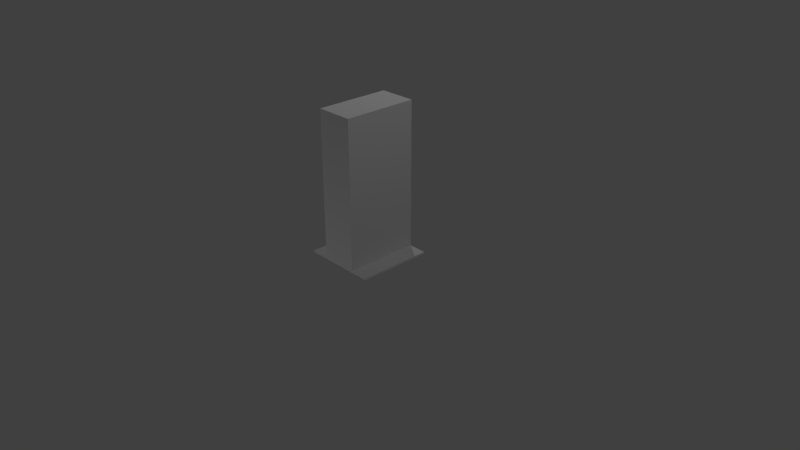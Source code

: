 # Source: Wall_bridge.blend  (saved by Blender 2.90.8; exported with 4.5.12 LTS)
import bpy
from mathutils import Matrix  # noqa: F401  (used for matrix-valued properties, if any)

bpy.ops.wm.read_factory_settings(use_empty=True)
scene = bpy.context.scene
scene.name = 'Scene'

# ---- collections
col_collection_1 = bpy.data.collections.new('Collection 1'); scene.collection.children.link(col_collection_1)
col_mesh = bpy.data.collections.new('Mesh'); scene.collection.children.link(col_mesh)
col_rig = bpy.data.collections.new('Rig'); scene.collection.children.link(col_rig)
col_collision = bpy.data.collections.new('Collision'); scene.collection.children.link(col_collision)
col_extras = bpy.data.collections.new('Extras'); scene.collection.children.link(col_extras)

# ---- materials (node trees are filled in below, after node groups)
mat_material = bpy.data.materials.new('Material')
mat_material.alpha_threshold = 0.0
mat_material.use_transparent_shadow = False
mat_material.roughness = 0.5
mat_material.line_color = (0.0, 0.0, 0.0, 1.0)

# ---- material node trees

# ---- world
world_world = bpy.data.worlds.new('World'); scene.world = world_world
world_world.color = (0.05088, 0.05088, 0.05088)
world_world.use_sun_shadow = False
world_world.sun_shadow_jitter_overblur = 0.0
world_world.cycles.sampling_method = 'MANUAL'

# ---- cameras
cam_camera = bpy.data.cameras.new('Camera')
cam_camera.clip_end = 100.0
cam_camera.lens = 35.0
cam_camera.sensor_width = 32.0
cam_camera.sensor_height = 18.0
cam_camera.ortho_scale = 7.314
cam_camera.dof.focus_distance = 0.0
cam_camera.dof.aperture_fstop = 128.0

# ---- lights
light_lamp = bpy.data.lights.new('Lamp', 'POINT')
light_lamp.transmission_factor = 0.0
light_lamp.cutoff_distance = 30.0
light_lamp.energy = 100.0
light_lamp.shadow_buffer_clip_start = 1.001
light_lamp.shadow_soft_size = 0.1
light_lamp.shadow_maximum_resolution = 0.006
light_lamp.use_absolute_resolution = True
light_lamp_001 = bpy.data.lights.new('Lamp.001', 'POINT')
light_lamp_001.transmission_factor = 0.0
light_lamp_001.cutoff_distance = 30.0
light_lamp_001.energy = 100.0
light_lamp_001.shadow_buffer_clip_start = 1.001
light_lamp_001.shadow_soft_size = 0.1
light_lamp_001.shadow_maximum_resolution = 0.006
light_lamp_001.use_absolute_resolution = True
light_lamp_002 = bpy.data.lights.new('Lamp.002', 'POINT')
light_lamp_002.transmission_factor = 0.0
light_lamp_002.cutoff_distance = 30.0
light_lamp_002.energy = 100.0
light_lamp_002.shadow_buffer_clip_start = 1.001
light_lamp_002.shadow_soft_size = 0.1
light_lamp_002.shadow_maximum_resolution = 0.006
light_lamp_002.use_absolute_resolution = True

# ---- meshes
me_cube = bpy.data.meshes.new('Cube')
me_cube.from_pydata([(0.5, 0.5, 0.0135), (0.5, -0.5, 0.0135), (-0.5, -0.5, 0.0135), (-0.5, 0.5, 0.0135), (-0.25, -0.5, 0.0135), (-0.25, 0.5, 0.0135), (0.25, -0.5, 0.0135), (0.25, 0.5, 0.0135), (9.17e-09, -0.5, 0.0135), (9.17e-09, 0.5, 0.0135), (0.5, 0.5, 0.0385), (0.5, -0.5, 0.0385), (-0.5, -0.5, 0.0385), (-0.5, 0.5, 0.0385), (-0.25, -0.5, 0.0385), (-0.25, 0.5, 0.0385), (0.25, -0.5, 0.0385), (0.25, 0.5, 0.0385), (9.17e-09, -0.5, 0.0385), (9.17e-09, 0.5, 0.0385), (-0.25, -0.5, 1.013), (-0.25, 0.5, 1.013), (0.25, -0.5, 1.013), (0.25, 0.5, 1.013), (9.17e-09, -0.5, 1.013), (9.17e-09, 0.5, 1.013), (-0.25, -0.5, 2.013), (-0.25, 0.5, 2.013), (0.25, -0.5, 2.013), (0.25, 0.5, 2.013), (-1.1e-07, -0.5, 2.013), (-1.1e-07, 0.5, 2.013), (-0.5, -0.45, 0.0385), (-1.1e-07, -0.45, 2.013), (-0.25, -0.45, 1.013), (0.25, -0.45, 2.013), (-0.25, -0.45, 0.0385), (-0.25, -0.45, 2.013), (0.25, -0.45, 1.013), (0.5, -0.45, 0.0385), (0.25, -0.45, 0.0385), (0.5, 0.45, 0.0385), (-0.25, 0.45, 2.013), (-1.1e-07, 0.45, 2.013), (0.25, 0.45, 1.013), (0.25, 0.45, 2.013), (0.25, 0.45, 0.0385), (-0.25, 0.45, 1.013), (-0.25, 0.45, 0.0385), (-0.5, 0.45, 0.0385), (0.45, -0.5, 0.0385), (0.45, 0.45, 0.0385), (0.45, 0.5, 0.0385), (0.45, -0.45, 0.0385), (-0.45, 0.5, 0.0385), (-0.45, 0.45, 0.0385), (-0.45, -0.5, 0.0385), (-0.45, -0.45, 0.0385), (0.25, -0.45, 1.939), (0.25, -0.5, 1.939), (0.25, 0.5, 1.939), (0.25, 0.45, 1.939), (0.2, 0.5, 2.014), (0.2, -0.45, 2.013), (0.2, -0.5, 2.013), (0.2, 0.45, 2.013), (-0.2, 0.45, 2.013), (-0.2, 0.5, 2.013), (-0.2, -0.45, 2.013), (-0.2, -0.5, 2.013), (-0.25, 0.5, 1.939), (-1.013e-07, 0.5, 1.939), (-0.25, -0.5, 1.939), (-0.25, -0.45, 1.939), (-0.25, 0.45, 1.939), (-1.011e-07, -0.5, 1.939), (0.2, 0.5, 1.939), (0.2, 0.5, 1.013), (0.2, 0.5, 0.0385), (-0.2, 0.5, 1.013), (-0.2, 0.5, 0.0385), (-0.2, 0.5, 1.939), (0.2, -0.5, 0.0385), (0.2, -0.5, 1.939), (0.2, -0.5, 1.013), (-0.2, -0.5, 0.0385), (-0.2, -0.5, 1.013), (-0.2, -0.5, 1.939)], [], [(0, 1, 6, 7), (5, 4, 2, 3), (9, 8, 4, 5), (7, 6, 8, 9), (10, 52, 51, 41), (15, 54, 55, 48), (14, 20, 34, 36), (19, 25, 77, 78), (4, 14, 56, 12, 2), (5, 15, 80, 19, 9), (0, 10, 41, 39, 11, 1), (7, 17, 52, 10, 0), (8, 18, 85, 14, 4), (1, 11, 50, 16, 6), (3, 13, 54, 15, 5), (6, 16, 82, 18, 8), (2, 12, 32, 49, 13, 3), (9, 19, 78, 17, 7), (22, 38, 58, 59), (21, 47, 74, 70), (15, 21, 79, 80), (16, 22, 84, 82), (17, 23, 44, 46), (18, 24, 86, 85), (31, 67, 66, 43), (29, 62, 65, 45), (23, 77, 76, 60), (25, 79, 81, 71), (24, 84, 83, 75), (20, 86, 87, 72), (36, 34, 47, 48), (33, 68, 69, 30), (35, 63, 64, 28), (36, 57, 56, 14), (37, 73, 72, 26), (39, 53, 50, 11), (35, 58, 61, 45), (40, 38, 22, 16), (45, 61, 60, 29), (43, 66, 68, 33), (41, 51, 53, 39), (45, 65, 63, 35), (46, 44, 38, 40), (48, 47, 21, 15), (48, 55, 57, 36), (42, 74, 73, 37), (53, 51, 46, 40), (51, 52, 17, 46), (50, 53, 40, 16), (56, 57, 32, 12), (57, 55, 49, 32), (55, 54, 13, 49), (61, 58, 38, 44), (59, 58, 35, 28), (60, 61, 44, 23), (64, 63, 33, 30), (63, 65, 43, 33), (65, 62, 31, 43), (68, 66, 42, 37), (66, 67, 27, 42), (69, 68, 37, 26), (71, 81, 70, 27, 67, 31), (60, 76, 71, 31, 62, 29), (72, 73, 34, 20), (73, 74, 47, 34), (70, 74, 42, 27), (75, 83, 59, 28, 64, 30), (72, 87, 75, 30, 69, 26), (78, 77, 23, 17), (76, 77, 25, 71), (80, 79, 25, 19), (81, 79, 21, 70), (82, 84, 24, 18), (83, 84, 22, 59), (85, 86, 20, 14), (87, 86, 24, 75)])
_uv = me_cube.uv_layers.new(name='UVMap')
_uv.uv.foreach_set('vector', [0.07924, 0.8865, 0.07227, 0.8847, 0.07073, 0.8824, 0.08254, 0.8845, 0.08364, 0.878, 0.07182, 0.8761, 0.07454, 0.8739, 0.08166, 0.8757, 0.08345, 0.8812, 0.07101, 0.8793, 0.07182, 0.8761, 0.08364, 0.878, 0.08254, 0.8845, 0.07073, 0.8824, 0.07101, 0.8793, 0.08345, 0.8812, 0.07925, 0.8866, 0.07979, 0.8867, 0.07938, 0.8871, 0.07894, 0.8867, 0.08399, 0.8779, 0.08212, 0.8757, 0.08263, 0.8753, 0.08441, 0.8773, 0.07148, 0.8759, 0.05591, 0.877, 0.05586, 0.8762, 0.07119, 0.8751, 0.05683, 0.7646, 0.07557, 0.7646, 0.07557, 0.7685, 0.05683, 0.7685, 0.07182, 0.8761, 0.07148, 0.8759, 0.07409, 0.8739, 0.07452, 0.8739, 0.07454, 0.8739, 0.08364, 0.878, 0.08399, 0.8779, 0.08393, 0.8787, 0.08377, 0.8813, 0.08345, 0.8812, 0.07924, 0.8865, 0.07925, 0.8866, 0.07894, 0.8867, 0.07244, 0.885, 0.07222, 0.8848, 0.07227, 0.8847, 0.08254, 0.8845, 0.08289, 0.8847, 0.07979, 0.8867, 0.07925, 0.8866, 0.07924, 0.8865, 0.07101, 0.8793, 0.0707, 0.8793, 0.07132, 0.8767, 0.07148, 0.8759, 0.07182, 0.8761, 0.07227, 0.8847, 0.07222, 0.8848, 0.07188, 0.8846, 0.07041, 0.8825, 0.07073, 0.8824, 0.08166, 0.8757, 0.0817, 0.8756, 0.08212, 0.8757, 0.08399, 0.8779, 0.08364, 0.878, 0.07073, 0.8824, 0.07041, 0.8825, 0.07047, 0.8818, 0.0707, 0.8793, 0.07101, 0.8793, 0.07454, 0.8739, 0.07452, 0.8739, 0.07481, 0.8738, 0.08147, 0.8754, 0.0817, 0.8756, 0.08166, 0.8757, 0.08345, 0.8812, 0.08377, 0.8813, 0.08308, 0.8839, 0.08289, 0.8847, 0.08254, 0.8845, 0.05827, 0.8779, 0.05806, 0.8784, 0.04774, 0.8745, 0.04795, 0.8739, 0.09694, 0.8826, 0.09715, 0.8821, 0.1082, 0.8861, 0.108, 0.8866, 0.08399, 0.8779, 0.09694, 0.8826, 0.09671, 0.8833, 0.08393, 0.8787, 0.07041, 0.8825, 0.05827, 0.8779, 0.05849, 0.8773, 0.07047, 0.8818, 0.08289, 0.8847, 0.09948, 0.8838, 0.09953, 0.8846, 0.08319, 0.8855, 0.07179, 0.7484, 0.09121, 0.7484, 0.09121, 0.7523, 0.07179, 0.7523, 0.0965, 0.8838, 0.1008, 0.8842, 0.1007, 0.8852, 0.09651, 0.8849, 0.09142, 0.8844, 0.09227, 0.8842, 0.09233, 0.8852, 0.09132, 0.8853, 0.09948, 0.8838, 0.09944, 0.8831, 0.1135, 0.8823, 0.1136, 0.883, 0.07557, 0.7646, 0.07557, 0.7608, 0.09336, 0.7608, 0.09336, 0.7646, 0.09121, 0.7484, 0.09121, 0.7444, 0.1096, 0.7444, 0.1096, 0.7484, 0.05591, 0.877, 0.05595, 0.8777, 0.04273, 0.8786, 0.04268, 0.8779, 0.04593, 0.7451, 0.06343, 0.7451, 0.06343, 0.7612, 0.04593, 0.7612, 0.09649, 0.9045, 0.1006, 0.9041, 0.1007, 0.9052, 0.09649, 0.9056, 0.09127, 0.9042, 0.09231, 0.9042, 0.09222, 0.9052, 0.09143, 0.905, 0.07119, 0.8751, 0.07371, 0.8734, 0.07409, 0.8739, 0.07148, 0.8759, 0.1017, 0.9041, 0.1034, 0.9049, 0.1025, 0.9061, 0.1015, 0.9049, 0.07244, 0.885, 0.07198, 0.8852, 0.07188, 0.8846, 0.07222, 0.8848, 0.09127, 0.9042, 0.08963, 0.9048, 0.08963, 0.8845, 0.09132, 0.8853, 0.06999, 0.8831, 0.05806, 0.8784, 0.05827, 0.8779, 0.07041, 0.8825, 0.09132, 0.8853, 0.08963, 0.8845, 0.0905, 0.8833, 0.09142, 0.8844, 0.0548, 0.7063, 0.05822, 0.7063, 0.05822, 0.7216, 0.0548, 0.7216, 0.07894, 0.8867, 0.07884, 0.8871, 0.07234, 0.8853, 0.07244, 0.885, 0.09132, 0.8853, 0.09233, 0.8852, 0.09231, 0.9042, 0.09127, 0.9042, 0.04365, 0.7242, 0.06376, 0.7242, 0.06376, 0.7428, 0.04365, 0.7428, 0.08441, 0.8773, 0.09715, 0.8821, 0.09694, 0.8826, 0.08399, 0.8779, 0.04593, 0.7612, 0.04234, 0.7612, 0.04234, 0.7451, 0.04593, 0.7451, 0.1017, 0.8852, 0.1035, 0.8845, 0.1034, 0.9049, 0.1017, 0.9041, 0.03953, 0.7428, 0.03953, 0.7242, 0.04365, 0.7242, 0.04365, 0.7428, 0.08026, 0.8874, 0.07979, 0.8867, 0.08289, 0.8847, 0.08319, 0.8855, 0.07188, 0.8846, 0.07148, 0.8849, 0.06999, 0.8831, 0.07041, 0.8825, 0.07409, 0.8739, 0.07446, 0.8734, 0.07481, 0.8738, 0.07452, 0.8739, 0.0749, 0.8734, 0.08156, 0.875, 0.08147, 0.8754, 0.07481, 0.8738, 0.08197, 0.8752, 0.08212, 0.8757, 0.0817, 0.8756, 0.08147, 0.8754, 0.08285, 0.7242, 0.08285, 0.7428, 0.06376, 0.7428, 0.06376, 0.7242, 0.09038, 0.906, 0.08963, 0.9048, 0.09127, 0.9042, 0.09143, 0.905, 0.1136, 0.883, 0.1136, 0.8838, 0.09953, 0.8846, 0.09948, 0.8838, 0.09222, 0.9052, 0.09231, 0.9042, 0.09649, 0.9045, 0.09649, 0.9056, 0.05138, 0.7216, 0.05138, 0.7063, 0.0548, 0.7063, 0.0548, 0.7216, 0.09233, 0.8852, 0.09227, 0.8842, 0.0965, 0.8838, 0.09651, 0.8849, 0.1006, 0.9041, 0.1007, 0.8852, 0.1017, 0.8852, 0.1017, 0.9041, 0.1007, 0.8852, 0.1008, 0.8842, 0.1016, 0.8844, 0.1017, 0.8852, 0.1007, 0.9052, 0.1006, 0.9041, 0.1017, 0.9041, 0.1015, 0.9049, 0.09649, 0.882, 0.1014, 0.8826, 0.1026, 0.8832, 0.1016, 0.8844, 0.1008, 0.8842, 0.0965, 0.8838, 0.0905, 0.8833, 0.09162, 0.8827, 0.09649, 0.882, 0.0965, 0.8838, 0.09227, 0.8842, 0.09142, 0.8844, 0.04268, 0.8779, 0.04262, 0.8772, 0.05586, 0.8762, 0.05591, 0.877, 0.08003, 0.7451, 0.08003, 0.7612, 0.06343, 0.7612, 0.06343, 0.7451, 0.1026, 0.8832, 0.1035, 0.8845, 0.1017, 0.8852, 0.1016, 0.8844, 0.0965, 0.9074, 0.09153, 0.9068, 0.09038, 0.906, 0.09143, 0.905, 0.09222, 0.9052, 0.09649, 0.9056, 0.1025, 0.9061, 0.1014, 0.9067, 0.0965, 0.9074, 0.09649, 0.9056, 0.1007, 0.9052, 0.1015, 0.9049, 0.08308, 0.8839, 0.09944, 0.8831, 0.09948, 0.8838, 0.08289, 0.8847, 0.09336, 0.7685, 0.07557, 0.7685, 0.07557, 0.7646, 0.09336, 0.7646, 0.05683, 0.7608, 0.07557, 0.7608, 0.07557, 0.7646, 0.05683, 0.7646, 0.1077, 0.8872, 0.09671, 0.8833, 0.09694, 0.8826, 0.108, 0.8866, 0.07179, 0.7444, 0.09121, 0.7444, 0.09121, 0.7484, 0.07179, 0.7484, 0.04816, 0.8734, 0.05849, 0.8773, 0.05827, 0.8779, 0.04795, 0.8739, 0.07132, 0.8767, 0.05595, 0.8777, 0.05591, 0.877, 0.07148, 0.8759, 0.1096, 0.7523, 0.09121, 0.7523, 0.09121, 0.7484, 0.1096, 0.7484])
me_cube.materials.append(mat_material)
me_cube.use_remesh_preserve_volume = False
me_cube.use_remesh_preserve_attributes = False
me_cube.use_mirror_vertex_groups = False
me_cube.update()

# ---- objects
ob_wall_bridge = bpy.data.objects.new('Wall_Bridge', me_cube)
ob_lamp = bpy.data.objects.new('Lamp', light_lamp)
ob_camera = bpy.data.objects.new('Camera', cam_camera)
ob_lamp_001 = bpy.data.objects.new('Lamp.001', light_lamp_001)
ob_lamp_002 = bpy.data.objects.new('Lamp.002', light_lamp_002)

# ---- transforms, parenting, visibility, modifiers, constraints
ob_wall_bridge.location = (0.0, 0.0, 0.0)
ob_wall_bridge.lock_rotations_4d = False
ob_wall_bridge.empty_display_type = 'ARROWS'
ob_wall_bridge.lineart.crease_threshold = 0.0
ob_lamp.location = (4.076, 1.005, 5.904)
ob_lamp.rotation_euler = (0.6503, 0.05522, 1.866)
ob_lamp.lock_rotations_4d = False
ob_lamp.empty_display_type = 'ARROWS'
ob_lamp.color = (0.0, 0.0, 0.0, 0.0)
ob_lamp.lineart.crease_threshold = 0.0
ob_camera.location = (7.481, -6.508, 5.344)
ob_camera.rotation_euler = (1.109, 0.0, 0.8149)
ob_camera.lock_rotations_4d = False
ob_camera.empty_display_type = 'ARROWS'
ob_camera.color = (0.0, 0.0, 0.0, 0.0)
ob_camera.display_type = 'WIRE'
ob_camera.lineart.crease_threshold = 0.0
ob_lamp_001.location = (-0.2791, -4.965, -4.421)
ob_lamp_001.rotation_euler = (0.6503, 0.05522, 1.866)
ob_lamp_001.lock_rotations_4d = False
ob_lamp_001.empty_display_type = 'ARROWS'
ob_lamp_001.color = (0.0, 0.0, 0.0, 0.0)
ob_lamp_001.lineart.crease_threshold = 0.0
ob_lamp_002.location = (-2.395, 2.282, 5.904)
ob_lamp_002.rotation_euler = (0.6503, 0.05522, 1.866)
ob_lamp_002.lock_rotations_4d = False
ob_lamp_002.empty_display_type = 'ARROWS'
ob_lamp_002.color = (0.0, 0.0, 0.0, 0.0)
ob_lamp_002.lineart.crease_threshold = 0.0

# ---- collection membership
col_collection_1.objects.link(ob_wall_bridge)
col_collection_1.objects.link(ob_lamp)
col_collection_1.objects.link(ob_camera)
col_collection_1.objects.link(ob_lamp_001)
col_collection_1.objects.link(ob_lamp_002)

# ---- scene / render settings (as saved in the file)
scene.camera = ob_camera
scene.frame_start = 1; scene.frame_end = 250; scene.frame_set(1)
scene.render.engine = 'BLENDER_EEVEE_NEXT'
scene.render.resolution_percentage = 50
scene.render.dither_intensity = 0.0
scene.cycles.use_denoising = False
scene.cycles.samples = 128
scene.cycles.sampling_pattern = 'TABULATED_SOBOL'
scene.cycles.use_adaptive_sampling = False
scene.cycles.use_light_tree = False
scene.cycles.blur_glossy = 0.0
scene.cycles.sample_clamp_indirect = 0.0
scene.view_settings.view_transform = 'Standard'
bpy.context.view_layer.update()
